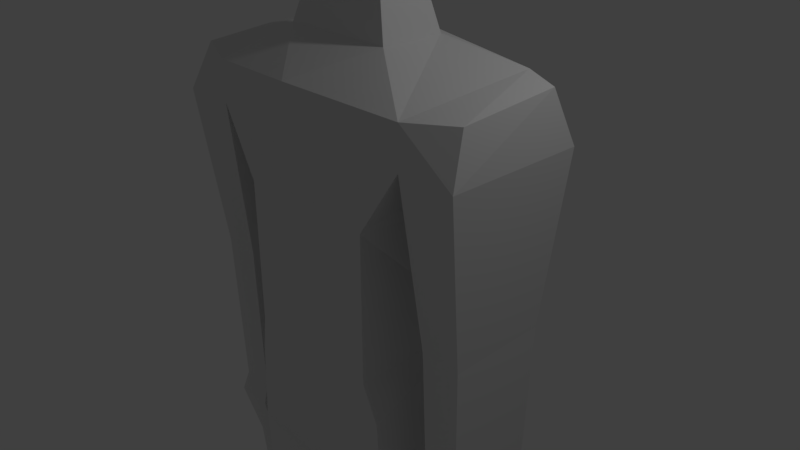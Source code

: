 # Source: Syperhero.blend  (saved by Blender 2.78.0; exported with 4.5.12 LTS)
import bpy
from mathutils import Matrix  # noqa: F401  (used for matrix-valued properties, if any)

bpy.ops.wm.read_factory_settings(use_empty=True)
scene = bpy.context.scene
scene.name = 'Scene'

# ---- collections
col_collection_1 = bpy.data.collections.new('Collection 1'); scene.collection.children.link(col_collection_1)

# ---- materials (node trees are filled in below, after node groups)
mat_material = bpy.data.materials.new('Material')
mat_material.alpha_threshold = 0.0
mat_material.use_transparent_shadow = False
mat_material.roughness = 0.5
mat_material.line_color = (0.0, 0.0, 0.0, 1.0)

# ---- material node trees

# ---- world
world_world = bpy.data.worlds.new('World'); scene.world = world_world
world_world.color = (0.05088, 0.05088, 0.05088)
world_world.use_sun_shadow = False
world_world.sun_shadow_jitter_overblur = 0.0
world_world.cycles.sampling_method = 'MANUAL'

# ---- cameras
cam_camera = bpy.data.cameras.new('Camera')
cam_camera.clip_end = 100.0
cam_camera.lens = 35.0
cam_camera.sensor_width = 32.0
cam_camera.sensor_height = 18.0
cam_camera.ortho_scale = 7.314
cam_camera.dof.focus_distance = 0.0
cam_camera.dof.aperture_fstop = 128.0

# ---- lights
light_lamp = bpy.data.lights.new('Lamp', 'POINT')
light_lamp.transmission_factor = 0.0
light_lamp.cutoff_distance = 30.0
light_lamp.energy = 100.0
light_lamp.shadow_buffer_clip_start = 1.001
light_lamp.shadow_soft_size = 0.1
light_lamp.shadow_maximum_resolution = 0.006
light_lamp.use_absolute_resolution = True

# ---- meshes
me_cube = bpy.data.meshes.new('Cube')
me_cube.from_pydata([(1.0, 1.0, -1.0), (1.0, -1.0, -1.0), (1.306, 1.0, 1.0), (1.0, -1.0, 1.0), (0.0, 0.8549, -1.0), (0.0, -1.0, -1.0), (0.0, 0.9591, 1.0), (0.0, -1.0, 1.0), (1.557, 0.9538, 1.879), (1.557, -0.9538, 1.879), (0.0, 1.098, 1.76), (0.0, -1.202, 1.76), (1.802, 0.7489, 2.678), (1.557, -0.9538, 2.426), (0.0, 1.098, 2.545), (0.0, -1.202, 2.545), (0.7797, 0.4338, 2.925), (0.7797, -0.4338, 2.925), (0.0, 0.7421, 2.925), (0.0, -0.4338, 2.925), (2.322, 0.9538, 1.879), (2.322, -0.9538, 1.879), (2.218, 0.6563, 2.589), (2.197, -0.6962, 2.48), (1.669, 0.6734, -0.3796), (1.669, -0.6734, -0.3796), (2.21, 0.6734, -0.3796), (2.21, -0.6734, -0.3796), (1.698, 0.6014, -2.697), (1.698, -0.6014, -2.697), (2.181, 0.6014, -2.697), (2.181, -0.6014, -2.697), (1.661, 0.6938, -2.971), (1.661, -0.6938, -2.971), (2.218, 0.6938, -2.971), (2.218, -0.6938, -2.971), (1.749, 0.4757, -3.813), (1.749, -0.4757, -3.813), (2.13, 0.4757, -3.813), (2.13, -0.4757, -3.813), (1.77, 0.4235, -4.45), (1.77, -0.4235, -4.45), (2.11, 0.4235, -4.45), (2.11, -0.4235, -4.45), (1.032, 1.269, -1.588), (1.164, -0.9379, -1.573), (0.0, 1.26, -1.599), (0.0, -1.051, -1.573), (1.059, 0.8543, -2.705), (1.222, -0.9379, -2.729), (0.0, 0.8689, -2.538), (0.0, -1.144, -2.328), (0.1423, 0.7758, -2.872), (0.2421, -0.8387, -2.73), (0.0, 0.7053, -2.73), (0.0, -0.9945, -2.73), (0.9298, 0.6572, -5.948), (1.101, -0.8842, -5.948), (0.3729, 0.5833, -5.948), (0.3729, -0.8163, -5.948), (0.8969, 0.7769, -8.829), (0.8969, -0.449, -8.829), (0.4103, 0.7123, -8.829), (0.4103, -0.3896, -8.829), (0.9634, 0.8191, -9.122), (1.069, -0.7405, -9.122), (0.3442, 0.7369, -9.123), (0.3442, -0.665, -9.123), (0.9636, 0.8191, -9.433), (1.069, -0.7405, -9.433), (0.3445, 0.7369, -9.433), (0.3445, -0.665, -9.433), (0.4057, -1.453, -9.244), (0.8463, -1.429, -9.243), (0.4059, -1.453, -9.433), (0.8464, -1.429, -9.432), (0.5125, 0.3083, 3.788), (0.5125, -0.254, 3.788), (0.0, 0.5081, 3.788), (0.0, -0.254, 3.788), (0.7569, 0.3523, 3.957), (0.6742, -0.6699, 3.957), (0.0, 0.7427, 3.957), (0.0, -0.7462, 3.957), (0.7569, 0.3523, 4.563), (0.6742, -0.6699, 4.563), (0.0, 0.7427, 4.563), (0.0, -0.8313, 4.563), (0.6778, 0.2774, 5.379), (0.6114, -0.4893, 5.379), (0.0, 0.5795, 5.379), (0.0, -0.6142, 5.379), (0.4209, 0.05757, 5.553), (0.4025, -0.08248, 5.553), (0.0, 0.1681, 5.553), (0.0, -0.1631, 5.553)], [(50, 52)], [(0, 2, 3, 1), (2, 0, 4, 6), (1, 3, 7, 5), (3, 2, 8, 9), (11, 9, 13, 15), (2, 6, 10, 8), (7, 3, 9, 11), (15, 13, 17, 19), (8, 12, 22, 20), (8, 10, 14, 12), (19, 17, 77, 79), (13, 12, 16, 17), (12, 14, 18, 16), (21, 20, 22, 23), (9, 8, 24, 25), (13, 9, 21, 23), (12, 13, 23, 22), (24, 26, 30, 28), (21, 9, 25, 27), (20, 21, 27, 26), (8, 20, 26, 24), (31, 29, 33, 35), (25, 24, 28, 29), (27, 25, 29, 31), (26, 27, 31, 30), (34, 35, 39, 38), (30, 31, 35, 34), (28, 30, 34, 32), (29, 28, 32, 33), (36, 38, 42, 40), (32, 34, 38, 36), (33, 32, 36, 37), (35, 33, 37, 39), (41, 40, 42, 43), (37, 36, 40, 41), (39, 37, 41, 43), (38, 39, 43, 42), (4, 0, 44, 46), (45, 47, 51, 49), (0, 1, 45, 44), (1, 5, 47, 45), (50, 48, 52, 54), (44, 45, 49, 48), (46, 44, 48, 50), (53, 55, 54, 52), (49, 51, 55, 53), (52, 48, 56, 58), (56, 57, 61, 60), (49, 53, 59, 57), (48, 49, 57, 56), (53, 52, 58, 59), (61, 63, 67, 65), (57, 59, 63, 61), (58, 56, 60, 62), (59, 58, 62, 63), (64, 65, 69, 68), (62, 60, 64, 66), (63, 62, 66, 67), (60, 61, 65, 64), (68, 69, 71, 70), (71, 69, 75, 74), (66, 64, 68, 70), (67, 66, 70, 71), (73, 72, 74, 75), (65, 67, 72, 73), (67, 71, 74, 72), (69, 65, 73, 75), (79, 77, 81, 83), (17, 16, 76, 77), (16, 18, 78, 76), (83, 81, 85, 87), (77, 76, 80, 81), (76, 78, 82, 80), (87, 85, 89, 91), (81, 80, 84, 85), (80, 82, 86, 84), (88, 90, 94, 92), (85, 84, 88, 89), (84, 86, 90, 88), (92, 94, 95, 93), (91, 89, 93, 95), (89, 88, 92, 93)])
_uv = me_cube.uv_layers.new(name='UVMap')
_uv.uv.foreach_set('vector', [0.2022, 0.05145, 0.2789, 0.1896, 0.1624, 0.2751, 0.06703, 0.143, 0.2789, 0.1896, 0.2022, 0.05145, 0.2719, 0.0002218, 0.3724, 0.139, 0.06703, 0.143, 0.1624, 0.2751, 0.09681, 0.3273, 0.0002218, 0.1895, 0.1624, 0.2751, 0.2789, 0.1896, 0.3003, 0.2467, 0.2233, 0.3056, 0.1386, 0.3808, 0.2233, 0.3056, 0.2478, 0.3281, 0.1923, 0.4279, 0.2789, 0.1896, 0.3724, 0.139, 0.4032, 0.1998, 0.3003, 0.2467, 0.09681, 0.3273, 0.1624, 0.2751, 0.2233, 0.3056, 0.1386, 0.3808, 0.1923, 0.4279, 0.2478, 0.3281, 0.2999, 0.3877, 0.2712, 0.4594, 0.3535, 0.8299, 0.2981, 0.8829, 0.2795, 0.8505, 0.3004, 0.8119, 0.3003, 0.2467, 0.4032, 0.1998, 0.4226, 0.2668, 0.3055, 0.2885, 0.4946, 0.6754, 0.5473, 0.6904, 0.5105, 0.7677, 0.469, 0.7388, 0.2478, 0.3281, 0.3055, 0.2885, 0.3517, 0.3307, 0.2999, 0.3877, 0.3055, 0.2885, 0.4226, 0.2668, 0.4226, 0.3123, 0.3517, 0.3307, 0.1986, 0.8065, 0.3004, 0.8119, 0.2795, 0.8505, 0.2112, 0.8418, 0.1445, 0.8306, 0.0002218, 0.8133, 0.0412, 0.6438, 0.1476, 0.6537, 0.1721, 0.8722, 0.1445, 0.8306, 0.1986, 0.8065, 0.2112, 0.8418, 0.2981, 0.8829, 0.1721, 0.8722, 0.2112, 0.8418, 0.2795, 0.8505, 0.3447, 0.6474, 0.3002, 0.6495, 0.2894, 0.4629, 0.3278, 0.4599, 0.1986, 0.8065, 0.1445, 0.8306, 0.1476, 0.6537, 0.1905, 0.6538, 0.3004, 0.8119, 0.1986, 0.8065, 0.1905, 0.6538, 0.3002, 0.6495, 0.3535, 0.8299, 0.3004, 0.8119, 0.3002, 0.6495, 0.3447, 0.6474, 0.6555, 0.7275, 0.6476, 0.6826, 0.676, 0.6754, 0.6784, 0.7224, 0.1476, 0.6537, 0.0412, 0.6438, 0.05874, 0.4599, 0.1543, 0.466, 0.1905, 0.6538, 0.1476, 0.6537, 0.1543, 0.466, 0.1926, 0.4667, 0.3002, 0.6495, 0.1905, 0.6538, 0.1926, 0.4667, 0.2894, 0.4629, 0.6917, 0.8166, 0.6784, 0.7224, 0.7415, 0.7269, 0.75, 0.7956, 0.6713, 0.8184, 0.6555, 0.7275, 0.6784, 0.7224, 0.6917, 0.8166, 0.6762, 0.8559, 0.6713, 0.8184, 0.6917, 0.8166, 0.699, 0.8559, 0.9356, 0.6904, 0.9473, 0.7835, 0.9269, 0.7933, 0.9134, 0.686, 0.766, 0.8232, 0.75, 0.7956, 0.7824, 0.7741, 0.8094, 0.7869, 0.699, 0.8559, 0.6917, 0.8166, 0.75, 0.7956, 0.766, 0.8232, 0.9134, 0.686, 0.9269, 0.7933, 0.8593, 0.7847, 0.85, 0.7111, 0.6784, 0.7224, 0.676, 0.6754, 0.7516, 0.6942, 0.7415, 0.7269, 0.8012, 0.7213, 0.8094, 0.7869, 0.7824, 0.7741, 0.7825, 0.7357, 0.85, 0.7111, 0.8593, 0.7847, 0.8094, 0.7869, 0.8012, 0.7213, 0.7415, 0.7269, 0.7516, 0.6942, 0.8012, 0.7213, 0.7825, 0.7357, 0.75, 0.7956, 0.7415, 0.7269, 0.7825, 0.7357, 0.7824, 0.7741, 0.7847, 0.6585, 0.6957, 0.675, 0.6938, 0.6248, 0.7678, 0.5959, 0.546, 0.628, 0.4482, 0.5747, 0.4932, 0.4982, 0.5773, 0.5588, 0.6957, 0.675, 0.5214, 0.675, 0.546, 0.628, 0.6938, 0.6248, 0.5214, 0.675, 0.4231, 0.6313, 0.4482, 0.5747, 0.546, 0.628, 0.7127, 0.5065, 0.658, 0.5723, 0.6749, 0.513, 0.6819, 0.4964, 0.6938, 0.6248, 0.546, 0.628, 0.5773, 0.5588, 0.658, 0.5723, 0.7678, 0.5959, 0.6938, 0.6248, 0.658, 0.5723, 0.7127, 0.5065, 0.5552, 0.4956, 0.5377, 0.4721, 0.6819, 0.4964, 0.6749, 0.513, 0.5773, 0.5588, 0.4932, 0.4982, 0.5377, 0.4721, 0.5552, 0.4956, 0.8219, 0.4465, 0.7557, 0.468, 0.7328, 0.2228, 0.7751, 0.2171, 0.7328, 0.2228, 0.618, 0.2344, 0.6154, 0.0195, 0.7061, 0.004971, 0.6213, 0.4716, 0.5456, 0.4691, 0.565, 0.2313, 0.618, 0.2344, 0.7557, 0.468, 0.6213, 0.4716, 0.618, 0.2344, 0.7328, 0.2228, 0.5456, 0.4691, 0.4231, 0.4465, 0.463, 0.2152, 0.565, 0.2313, 0.6554, 0.9516, 0.6476, 0.9144, 0.6779, 0.9055, 0.6888, 0.9608, 0.618, 0.2344, 0.565, 0.2313, 0.5785, 0.01689, 0.6154, 0.0195, 0.7751, 0.2171, 0.7328, 0.2228, 0.7061, 0.004971, 0.7424, 0.0002218, 0.565, 0.2313, 0.463, 0.2152, 0.497, 0.0002219, 0.5785, 0.01689, 0.9197, 0.9775, 0.8038, 0.9748, 0.8069, 0.9521, 0.9202, 0.9545, 0.9635, 0.9089, 0.9659, 0.9461, 0.9438, 0.953, 0.9408, 0.9055, 0.8354, 0.8564, 0.9179, 0.8609, 0.9186, 0.8835, 0.8135, 0.8778, 0.9165, 0.9998, 0.8256, 0.9998, 0.8038, 0.9748, 0.9197, 0.9775, 0.9202, 0.9545, 0.8069, 0.9521, 0.8135, 0.9009, 0.9172, 0.907, 0.8135, 0.9009, 0.8069, 0.9521, 0.7556, 0.9381, 0.7543, 0.904, 0.9408, 0.9055, 0.9438, 0.953, 0.9202, 0.9545, 0.9172, 0.907, 0.8135, 0.8778, 0.9186, 0.8835, 0.9172, 0.907, 0.8135, 0.9009, 0.741, 0.9387, 0.7397, 0.9046, 0.7543, 0.904, 0.7556, 0.9381, 0.6888, 0.9608, 0.6779, 0.9055, 0.7397, 0.9046, 0.741, 0.9387, 0.8135, 0.8778, 0.8135, 0.9009, 0.7543, 0.904, 0.7536, 0.8896, 0.8069, 0.9521, 0.8038, 0.9748, 0.7519, 0.9526, 0.7556, 0.9381, 0.469, 0.7388, 0.5105, 0.7677, 0.4823, 0.7893, 0.4421, 0.7664, 0.5473, 0.6904, 0.6008, 0.7193, 0.5625, 0.7877, 0.5105, 0.7677, 0.6008, 0.7193, 0.6472, 0.7504, 0.6113, 0.8026, 0.5625, 0.7877, 0.4421, 0.7664, 0.4823, 0.7893, 0.4722, 0.8251, 0.4231, 0.8168, 0.5105, 0.7677, 0.5625, 0.7877, 0.5501, 0.805, 0.4823, 0.7893, 0.5625, 0.7877, 0.6113, 0.8026, 0.6131, 0.8235, 0.5501, 0.805, 0.4231, 0.8168, 0.4722, 0.8251, 0.4752, 0.8716, 0.4302, 0.893, 0.4823, 0.7893, 0.5501, 0.805, 0.5374, 0.8439, 0.4722, 0.8251, 0.5501, 0.805, 0.6131, 0.8235, 0.5935, 0.8735, 0.5374, 0.8439, 0.5121, 0.885, 0.5427, 0.9322, 0.4983, 0.9322, 0.4966, 0.8985, 0.4722, 0.8251, 0.5374, 0.8439, 0.5121, 0.885, 0.4752, 0.8716, 0.5374, 0.8439, 0.5935, 0.8735, 0.5427, 0.9322, 0.5121, 0.885, 0.4966, 0.8985, 0.4983, 0.9322, 0.4678, 0.9223, 0.4874, 0.8971, 0.4302, 0.893, 0.4752, 0.8716, 0.4874, 0.8971, 0.4678, 0.9223, 0.4752, 0.8716, 0.5121, 0.885, 0.4966, 0.8985, 0.4874, 0.8971])
me_cube.materials.append(mat_material)
me_cube.use_remesh_preserve_volume = False
me_cube.use_remesh_preserve_attributes = False
me_cube.use_mirror_vertex_groups = False
me_cube.update()

# ---- objects
ob_cube = bpy.data.objects.new('Cube', me_cube)
ob_lamp = bpy.data.objects.new('Lamp', light_lamp)
ob_camera = bpy.data.objects.new('Camera', cam_camera)

# ---- transforms, parenting, visibility, modifiers, constraints
ob_cube.location = (0.0, 0.0, 0.0)
ob_cube.lock_rotations_4d = False
ob_cube.empty_display_type = 'ARROWS'
ob_cube.lineart.crease_threshold = 0.0
_m = ob_cube.modifiers.new('Mirror', 'MIRROR')
_m.use_clip = True
ob_lamp.location = (4.076, 1.005, 5.904)
ob_lamp.rotation_euler = (0.6503, 0.05522, 1.866)
ob_lamp.lock_rotations_4d = False
ob_lamp.empty_display_type = 'ARROWS'
ob_lamp.color = (0.0, 0.0, 0.0, 0.0)
ob_lamp.lineart.crease_threshold = 0.0
ob_camera.location = (7.481, -6.508, 5.344)
ob_camera.rotation_euler = (1.109, 0.0, 0.8149)
ob_camera.lock_rotations_4d = False
ob_camera.empty_display_type = 'ARROWS'
ob_camera.color = (0.0, 0.0, 0.0, 0.0)
ob_camera.display_type = 'WIRE'
ob_camera.lineart.crease_threshold = 0.0

# ---- collection membership
col_collection_1.objects.link(ob_cube)
col_collection_1.objects.link(ob_lamp)
col_collection_1.objects.link(ob_camera)

# ---- scene / render settings (as saved in the file)
scene.camera = ob_camera
scene.frame_start = 1; scene.frame_end = 250; scene.frame_set(1)
scene.render.engine = 'BLENDER_EEVEE_NEXT'
scene.render.resolution_percentage = 50
scene.render.dither_intensity = 0.0
scene.cycles.use_denoising = False
scene.cycles.samples = 128
scene.cycles.sampling_pattern = 'TABULATED_SOBOL'
scene.cycles.light_sampling_threshold = 0.0
scene.cycles.use_adaptive_sampling = False
scene.cycles.use_light_tree = False
scene.cycles.blur_glossy = 0.0
scene.cycles.sample_clamp_indirect = 0.0
scene.view_settings.view_transform = 'Standard'
bpy.context.view_layer.update()
